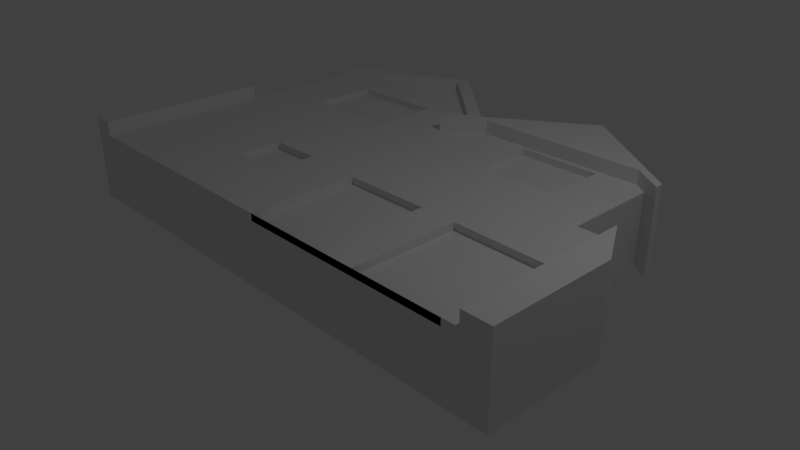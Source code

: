 # Source: house.blend  (saved by Blender 2.78.0; exported with 4.5.12 LTS)
import bpy
from mathutils import Matrix  # noqa: F401  (used for matrix-valued properties, if any)

bpy.ops.wm.read_factory_settings(use_empty=True)
scene = bpy.context.scene
scene.name = 'Scene'

# ---- collections
col_collection_1 = bpy.data.collections.new('Collection 1'); scene.collection.children.link(col_collection_1)

# ---- world
world_world = bpy.data.worlds.new('World'); scene.world = world_world
world_world.color = (0.05088, 0.05088, 0.05088)
world_world.use_sun_shadow = False
world_world.sun_shadow_jitter_overblur = 0.0
world_world.cycles.sampling_method = 'MANUAL'

# ---- cameras
cam_camera = bpy.data.cameras.new('Camera')
cam_camera.clip_end = 100.0
cam_camera.lens = 35.0
cam_camera.sensor_width = 32.0
cam_camera.sensor_height = 18.0
cam_camera.ortho_scale = 7.314
cam_camera.dof.focus_distance = 0.0
cam_camera.dof.aperture_fstop = 128.0

# ---- lights
light_lamp = bpy.data.lights.new('Lamp', 'POINT')
light_lamp.transmission_factor = 0.0
light_lamp.cutoff_distance = 30.0
light_lamp.energy = 100.0
light_lamp.shadow_buffer_clip_start = 1.001
light_lamp.shadow_soft_size = 0.1
light_lamp.shadow_maximum_resolution = 0.006
light_lamp.use_absolute_resolution = True

# ---- meshes
me_plane = bpy.data.meshes.new('Plane')
me_plane.from_pydata([(-3.695, -1.555, 0.0), (2.504, -1.555, 0.0), (-3.695, 2.34, 0.0), (2.504, 2.34, 0.0), (-3.695, 0.8917, 0.0), (2.504, 0.8917, 0.0), (-3.995, -1.558, 0.0), (-3.995, 0.3917, 0.0), (3.004, -1.555, 0.0), (3.004, 0.8917, 0.0), (3.404, -1.558, 0.0), (3.404, 0.1917, 0.0), (-0.2621, -1.555, 0.0), (-0.2621, 2.34, 0.0), (-0.2621, 0.8917, 0.0), (1.102, 3.35, 0.0), (-0.2608, 2.422, 0.0), (2.504, 2.221, 0.0), (-3.695, 2.221, 0.0), (-0.2621, 2.221, 0.0), (2.75, 2.179, 0.0), (2.75, 2.059, 0.0), (-1.788, 3.76, 0.0), (-3.695, 2.94, 0.0), (-3.695, 2.705, 0.0), (-1.672, 3.658, 0.0), (-3.929, 2.829, 0.0), (-3.929, 2.594, 0.0), (-3.695, -1.555, 1.0), (2.504, -1.555, 1.0), (-3.695, 2.34, 1.0), (2.504, 2.35, 1.0), (-3.695, 0.8917, 1.0), (2.504, 0.8917, 1.0), (-3.995, -1.558, 1.0), (-3.995, 0.3917, 1.0), (3.004, -1.555, 1.0), (3.004, 0.8917, 1.0), (3.404, -1.558, 1.0), (3.404, 0.1917, 1.0), (-0.2621, -1.555, 1.0), (-0.3478, 2.372, 1.2), (-0.2621, 0.8917, 1.0), (1.102, 3.35, 1.0), (-0.2608, 2.422, 1.0), (2.504, 2.221, 1.0), (-3.695, 2.221, 1.0), (-0.2621, 2.221, 1.0), (2.75, 2.179, 1.0), (2.75, 2.059, 1.0), (-1.801, 3.773, 1.0), (-3.695, 2.94, 1.0), (-3.695, 2.705, 1.0), (-1.672, 3.658, 1.0), (-3.929, 2.829, 1.0), (-3.929, 2.594, 1.0), (-1.48, 2.221, 1.0), (-2.842, 2.221, 1.0), (-1.48, 2.34, 1.0), (-2.843, 2.34, 1.0), (-2.844, 2.503, 1.0), (-1.48, 2.509, 1.0), (-2.838, 1.533, 1.0), (-1.48, 1.527, 1.0), (1.771, 2.221, 1.0), (0.5728, 2.221, 1.0), (0.5689, 1.384, 1.0), (1.756, 1.392, 1.0), (0.5731, 2.286, 1.0), (1.772, 2.281, 1.0), (-3.995, 0.3113, 1.0), (-3.695, 0.3104, 1.0), (3.004, 0.2899, 1.0), (-0.2621, 0.2999, 1.0), (2.504, 0.2915, 1.0), (3.349, 0.2889, 1.0), (-1.873, 0.3048, 1.0), (-1.153, 0.3026, 1.0), (-1.885, -0.611, 1.0), (-1.153, -0.617, 1.0), (-1.877, 0.03154, 1.0), (-1.153, 0.02609, 1.0), (0.9651, -1.555, 1.0), (-0.2621, -0.02155, 1.0), (0.9671, -0.02155, 1.0), (1.505, -1.555, 1.0), (2.774, -1.555, 1.0), (2.504, -0.04669, 1.0), (1.497, -0.02667, 1.0), (2.792, -0.05239, 1.0), (-1.48, 2.221, 0.9), (-2.842, 2.221, 0.9), (-1.48, 2.34, 0.9), (-2.843, 2.34, 0.9), (-2.844, 2.503, 0.9), (-1.48, 2.509, 0.9), (-2.838, 1.533, 0.9), (-1.48, 1.527, 0.9), (1.771, 2.221, 0.9), (0.5728, 2.221, 0.9), (0.5689, 1.384, 0.9), (1.756, 1.392, 0.9), (0.5731, 2.286, 0.9), (1.772, 2.281, 0.9), (2.504, -1.555, 0.9), (-0.2621, -1.555, 0.9), (-1.885, -0.611, 0.9), (-1.153, -0.617, 0.9), (-1.877, 0.03154, 0.9), (-1.153, 0.02609, 0.9), (0.9651, -1.555, 0.9), (-0.2621, -0.02155, 0.9), (0.9671, -0.02155, 0.9), (1.505, -1.555, 0.9), (2.774, -1.555, 0.9), (2.504, -0.04669, 0.9), (1.497, -0.02667, 0.9), (2.792, -0.05239, 0.9), (-0.4411, 2.34, 1.0), (-1.847, 3.575, 1.0), (2.325, 2.35, 1.0), (-0.1366, 2.341, 1.0), (-0.2621, 2.252, 1.0), (-0.3057, 2.221, 1.0), (-0.6003, 2.221, 1.0), (2.504, 2.35, 1.2), (-0.6675, 2.17, 1.0), (-0.6774, 1.957, 1.0), (2.504, 2.35, 1.1), (-0.3478, 2.372, 1.1), (1.102, 3.35, 1.1), (-0.2608, 2.422, 1.1), (2.504, 2.221, 1.1), (2.75, 2.179, 1.1), (2.75, 2.059, 1.1), (-1.801, 3.773, 1.1), (-3.695, 2.94, 1.1), (-3.695, 2.705, 1.1), (-1.672, 3.658, 1.1), (-3.929, 2.829, 1.1), (-3.929, 2.594, 1.1), (-0.4411, 2.34, 1.1), (-1.847, 3.575, 1.1), (2.325, 2.35, 1.1), (-0.1366, 2.341, 1.1), (-0.2621, 2.252, 1.1), (-0.3057, 2.221, 1.1), (-0.6003, 2.221, 1.1), (-0.6675, 2.17, 1.1), (-0.6774, 1.957, 1.1), (1.102, 3.35, 1.2), (-0.2608, 2.422, 1.2), (2.504, 2.221, 1.2), (2.75, 2.179, 1.2), (2.75, 2.059, 1.2), (-0.4411, 2.34, 1.2), (2.325, 2.35, 1.2), (-0.1366, 2.341, 1.2), (-0.2621, 2.252, 1.2), (-0.3057, 2.221, 1.2), (-0.6003, 2.221, 1.2), (1.074, 3.2, 1.2), (-0.6675, 2.17, 1.2), (-0.6774, 1.957, 1.2), (-3.695, -1.555, 1.2), (-3.695, 0.8917, 1.2), (-3.995, -1.558, 1.2), (-3.995, 0.3917, 1.2), (3.004, -1.555, 1.2), (3.004, 0.8917, 1.2), (3.404, -1.558, 1.2), (3.404, 0.1917, 1.2), (-3.995, 0.3113, 1.2), (-3.695, 0.3104, 1.2), (3.004, 0.2899, 1.2), (3.349, 0.2889, 1.2)], [], [(19, 13, 3, 17), (12, 14, 5, 1), (0, 6, 7, 4), (5, 9, 8, 1), (9, 11, 10, 8), (0, 4, 14, 12), (18, 2, 13, 19), (13, 16, 15, 3), (4, 18, 19, 14), (14, 19, 17, 5), (3, 20, 21, 17), (2, 24, 25, 16, 13), (24, 27, 26, 23), (24, 23, 22, 25), (47, 65, 68, 69, 64, 45, 120, 121, 122), (89, 87, 115, 117), (71, 32, 165, 173), (33, 74, 72, 37), (75, 37, 169, 175), (28, 40, 83, 73, 77, 81, 79, 78, 80, 76, 71), (46, 57, 59, 30), (122, 121, 144, 145), (32, 42, 47, 123, 127, 126, 124, 56, 63, 62, 57, 46), (42, 33, 45, 64, 67, 66, 65, 47), (127, 123, 146, 149), (30, 59, 60, 61, 58, 118, 119, 52), (52, 119, 142, 137), (123, 122, 145, 146), (15, 16, 44, 43), (16, 25, 53, 44), (8, 10, 38, 36), (21, 20, 48, 49), (7, 6, 34, 70, 35), (3, 15, 43, 31), (11, 9, 37, 75, 39), (17, 21, 49, 45), (4, 7, 35, 32), (26, 27, 55, 54), (12, 1, 29, 85, 82, 40), (0, 12, 40, 28), (20, 3, 31, 48), (6, 0, 28, 34), (5, 17, 45, 33), (23, 26, 54, 51), (25, 22, 50, 53), (2, 18, 46, 30), (27, 24, 52, 55), (1, 8, 36, 86, 29), (18, 4, 32, 46), (22, 23, 51, 50), (9, 5, 33, 37), (24, 2, 30, 52), (10, 11, 39, 38), (63, 56, 90, 97), (58, 56, 124, 118), (59, 57, 91, 93), (60, 59, 93, 94), (66, 67, 101, 100), (68, 65, 99, 102), (93, 91, 90, 92), (32, 35, 167, 165), (72, 74, 87, 89, 86, 36), (35, 70, 172, 167), (73, 74, 33, 42), (71, 76, 77, 73, 42, 32), (76, 80, 81, 77), (80, 78, 106, 108), (83, 84, 82, 85, 88, 87, 74, 73), (83, 40, 105, 111), (87, 88, 116, 115), (92, 95, 94, 93), (91, 96, 97, 90), (57, 62, 96, 91), (58, 61, 95, 92), (56, 58, 92, 90), (62, 63, 97, 96), (61, 60, 94, 95), (99, 100, 101, 98), (98, 103, 102, 99), (64, 69, 103, 98), (67, 64, 98, 101), (65, 66, 100, 99), (69, 68, 102, 103), (105, 110, 112, 111), (109, 108, 106, 107), (115, 116, 113, 104), (114, 117, 115, 104), (84, 83, 111, 112), (78, 79, 107, 106), (86, 89, 117, 114), (82, 84, 112, 110), (85, 82, 110, 113), (29, 86, 114, 104), (79, 81, 109, 107), (81, 80, 108, 109), (88, 85, 113, 116), (85, 29, 104, 113), (40, 82, 110, 105), (148, 149, 163, 162), (55, 52, 137, 140), (122, 123, 47), (126, 127, 149, 148), (53, 50, 135, 138), (118, 124, 147, 141), (51, 54, 139, 136), (124, 126, 148, 147), (141, 147, 160, 155), (137, 136, 139, 140), (137, 142, 138, 135, 136), (132, 134, 154, 152), (147, 148, 162, 160), (134, 133, 153, 154), (144, 143, 156, 157), (142, 141, 129, 131, 138), (131, 129, 41, 151), (50, 51, 136, 135), (120, 45, 132, 143), (121, 120, 143, 144), (43, 44, 131, 130), (44, 53, 138, 131), (49, 48, 133, 134), (31, 43, 130, 128), (45, 49, 134, 132), (119, 118, 141, 142), (54, 55, 140, 139), (48, 31, 128, 133), (41, 157, 161, 156, 125, 150, 151), (125, 152, 154, 153), (155, 160, 159, 158, 41), (158, 157, 41), (156, 152, 125), (156, 161, 157), (160, 162, 163, 159), (133, 128, 125, 153), (146, 145, 158, 159), (149, 146, 159, 163), (145, 144, 157, 158), (129, 141, 155, 41), (143, 132, 152, 156), (130, 131, 151, 150), (128, 130, 150, 125), (164, 173, 172, 166), (169, 174, 175), (172, 173, 165, 167), (175, 174, 168, 170, 171), (34, 28, 164, 166), (39, 75, 175, 171), (38, 39, 171, 170), (72, 36, 168, 174), (37, 72, 174, 169), (28, 71, 173, 164), (70, 34, 166, 172), (36, 38, 170, 168)])
me_plane.use_remesh_preserve_volume = False
me_plane.use_remesh_preserve_attributes = False
me_plane.use_mirror_vertex_groups = False
me_plane.update()

# ---- objects
ob_plane = bpy.data.objects.new('Plane', me_plane)
ob_lamp = bpy.data.objects.new('Lamp', light_lamp)
ob_camera = bpy.data.objects.new('Camera', cam_camera)

# ---- transforms, parenting, visibility, modifiers, constraints
ob_plane.location = (0.0, 0.0, 0.0)
ob_plane.lineart.crease_threshold = 0.0
ob_lamp.location = (4.076, 1.005, 5.904)
ob_lamp.rotation_euler = (0.6503, 0.05522, 1.866)
ob_lamp.lock_rotations_4d = False
ob_lamp.empty_display_type = 'ARROWS'
ob_lamp.color = (0.0, 0.0, 0.0, 0.0)
ob_lamp.lineart.crease_threshold = 0.0
ob_camera.location = (7.481, -6.508, 5.344)
ob_camera.rotation_euler = (1.109, 0.0, 0.8149)
ob_camera.lock_rotations_4d = False
ob_camera.empty_display_type = 'ARROWS'
ob_camera.color = (0.0, 0.0, 0.0, 0.0)
ob_camera.display_type = 'WIRE'
ob_camera.lineart.crease_threshold = 0.0

# ---- collection membership
col_collection_1.objects.link(ob_plane)
col_collection_1.objects.link(ob_lamp)
col_collection_1.objects.link(ob_camera)

# ---- scene / render settings (as saved in the file)
scene.camera = ob_camera
scene.frame_start = 1; scene.frame_end = 250; scene.frame_set(1)
scene.render.engine = 'BLENDER_EEVEE_NEXT'
scene.render.resolution_percentage = 50
scene.render.dither_intensity = 0.0
scene.cycles.use_denoising = False
scene.cycles.samples = 128
scene.cycles.sampling_pattern = 'TABULATED_SOBOL'
scene.cycles.light_sampling_threshold = 0.0
scene.cycles.use_adaptive_sampling = False
scene.cycles.use_light_tree = False
scene.cycles.blur_glossy = 0.0
scene.cycles.sample_clamp_indirect = 0.0
scene.view_settings.view_transform = 'Standard'
bpy.context.view_layer.update()

